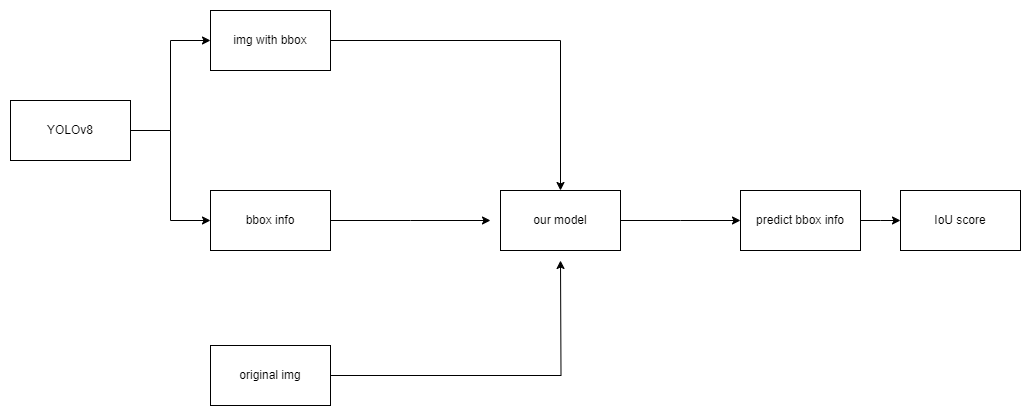

The diagram above was exported from draw.io. Its source (the exported page's mxGraphModel, read from the mxfile embedded in the PNG):
<mxGraphModel dx="1232" dy="867" grid="1" gridSize="10" guides="1" tooltips="1" connect="1" arrows="1" fold="1" page="1" pageScale="1" pageWidth="827" pageHeight="1169" math="0" shadow="0">
  <root>
    <mxCell id="0" />
    <mxCell id="1" parent="0" />
    <mxCell id="hV4ID_cpGJgSvfkU9f9G-4" style="edgeStyle=orthogonalEdgeStyle;rounded=0;orthogonalLoop=1;jettySize=auto;html=1;entryX=0;entryY=0.5;entryDx=0;entryDy=0;" edge="1" parent="1" source="hV4ID_cpGJgSvfkU9f9G-2" target="hV4ID_cpGJgSvfkU9f9G-3">
      <mxGeometry relative="1" as="geometry" />
    </mxCell>
    <mxCell id="hV4ID_cpGJgSvfkU9f9G-6" style="edgeStyle=orthogonalEdgeStyle;rounded=0;orthogonalLoop=1;jettySize=auto;html=1;entryX=0;entryY=0.5;entryDx=0;entryDy=0;" edge="1" parent="1" source="hV4ID_cpGJgSvfkU9f9G-2" target="hV4ID_cpGJgSvfkU9f9G-5">
      <mxGeometry relative="1" as="geometry" />
    </mxCell>
    <mxCell id="hV4ID_cpGJgSvfkU9f9G-2" value="YOLOv8" style="rounded=0;whiteSpace=wrap;html=1;" vertex="1" parent="1">
      <mxGeometry x="20" y="340" width="120" height="60" as="geometry" />
    </mxCell>
    <mxCell id="hV4ID_cpGJgSvfkU9f9G-11" style="edgeStyle=orthogonalEdgeStyle;rounded=0;orthogonalLoop=1;jettySize=auto;html=1;entryX=0.5;entryY=0;entryDx=0;entryDy=0;" edge="1" parent="1" source="hV4ID_cpGJgSvfkU9f9G-3" target="hV4ID_cpGJgSvfkU9f9G-8">
      <mxGeometry relative="1" as="geometry" />
    </mxCell>
    <mxCell id="hV4ID_cpGJgSvfkU9f9G-3" value="img with bbox" style="rounded=0;whiteSpace=wrap;html=1;" vertex="1" parent="1">
      <mxGeometry x="220" y="250" width="120" height="60" as="geometry" />
    </mxCell>
    <mxCell id="hV4ID_cpGJgSvfkU9f9G-10" style="edgeStyle=orthogonalEdgeStyle;rounded=0;orthogonalLoop=1;jettySize=auto;html=1;" edge="1" parent="1" source="hV4ID_cpGJgSvfkU9f9G-5">
      <mxGeometry relative="1" as="geometry">
        <mxPoint x="500" y="460" as="targetPoint" />
      </mxGeometry>
    </mxCell>
    <mxCell id="hV4ID_cpGJgSvfkU9f9G-5" value="bbox info" style="rounded=0;whiteSpace=wrap;html=1;" vertex="1" parent="1">
      <mxGeometry x="220" y="430" width="120" height="60" as="geometry" />
    </mxCell>
    <mxCell id="hV4ID_cpGJgSvfkU9f9G-9" style="edgeStyle=orthogonalEdgeStyle;rounded=0;orthogonalLoop=1;jettySize=auto;html=1;" edge="1" parent="1" source="hV4ID_cpGJgSvfkU9f9G-7">
      <mxGeometry relative="1" as="geometry">
        <mxPoint x="570" y="500" as="targetPoint" />
      </mxGeometry>
    </mxCell>
    <mxCell id="hV4ID_cpGJgSvfkU9f9G-7" value="original img" style="rounded=0;whiteSpace=wrap;html=1;" vertex="1" parent="1">
      <mxGeometry x="220" y="585" width="120" height="60" as="geometry" />
    </mxCell>
    <mxCell id="hV4ID_cpGJgSvfkU9f9G-12" style="edgeStyle=orthogonalEdgeStyle;rounded=0;orthogonalLoop=1;jettySize=auto;html=1;" edge="1" parent="1" source="hV4ID_cpGJgSvfkU9f9G-8">
      <mxGeometry relative="1" as="geometry">
        <mxPoint x="750" y="460" as="targetPoint" />
      </mxGeometry>
    </mxCell>
    <mxCell id="hV4ID_cpGJgSvfkU9f9G-8" value="our model" style="rounded=0;whiteSpace=wrap;html=1;" vertex="1" parent="1">
      <mxGeometry x="510" y="430" width="120" height="60" as="geometry" />
    </mxCell>
    <mxCell id="hV4ID_cpGJgSvfkU9f9G-14" style="edgeStyle=orthogonalEdgeStyle;rounded=0;orthogonalLoop=1;jettySize=auto;html=1;" edge="1" parent="1" source="hV4ID_cpGJgSvfkU9f9G-13">
      <mxGeometry relative="1" as="geometry">
        <mxPoint x="910" y="460" as="targetPoint" />
      </mxGeometry>
    </mxCell>
    <mxCell id="hV4ID_cpGJgSvfkU9f9G-13" value="predict bbox info" style="rounded=0;whiteSpace=wrap;html=1;" vertex="1" parent="1">
      <mxGeometry x="750" y="430" width="120" height="60" as="geometry" />
    </mxCell>
    <mxCell id="hV4ID_cpGJgSvfkU9f9G-15" value="IoU score" style="rounded=0;whiteSpace=wrap;html=1;" vertex="1" parent="1">
      <mxGeometry x="910" y="430" width="120" height="60" as="geometry" />
    </mxCell>
  </root>
</mxGraphModel>